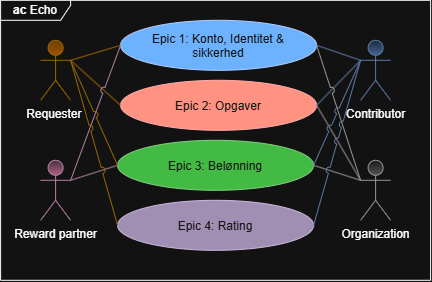

The diagram above was exported from draw.io. Its source (the exported page's mxGraphModel, read from the mxfile embedded in the PNG):
<mxGraphModel dx="760" dy="495" grid="1" gridSize="10" guides="1" tooltips="1" connect="1" arrows="1" fold="1" page="1" pageScale="1" pageWidth="827" pageHeight="1169" math="0" shadow="0">
  <root>
    <mxCell id="0" />
    <mxCell id="1" parent="0" />
    <mxCell id="2" parent="1" style="shape=umlActor;verticalLabelPosition=bottom;verticalAlign=top;html=1;outlineConnect=0;fillColor=#ffcd28;strokeColor=#d79b00;gradientColor=#ffa500;" value="Requester&amp;nbsp;" vertex="1">
      <mxGeometry height="60" width="30" x="350" y="720" as="geometry" />
    </mxCell>
    <mxCell id="3" parent="1" style="shape=umlActor;verticalLabelPosition=bottom;verticalAlign=top;html=1;outlineConnect=0;fillColor=#dae8fc;strokeColor=#6c8ebf;gradientColor=#7ea6e0;" value="Contributor" vertex="1">
      <mxGeometry height="60" width="30" x="670" y="720" as="geometry" />
    </mxCell>
    <mxCell id="4" parent="1" style="shape=umlActor;verticalLabelPosition=bottom;verticalAlign=top;html=1;outlineConnect=0;fillColor=#f5f5f5;gradientColor=#b3b3b3;strokeColor=#666666;" value="Organization" vertex="1">
      <mxGeometry height="60" width="30" x="670" y="840" as="geometry" />
    </mxCell>
    <mxCell id="5" parent="1" style="shape=umlFrame;whiteSpace=wrap;html=1;pointerEvents=0;width=70;height=20;" value="&lt;b&gt;ac &lt;/b&gt;Echo" vertex="1">
      <mxGeometry height="280" width="430" x="310" y="680" as="geometry" />
    </mxCell>
    <mxCell id="6" parent="1" style="shape=umlActor;verticalLabelPosition=bottom;verticalAlign=top;html=1;outlineConnect=0;fillColor=#e6d0de;gradientColor=#d5739d;strokeColor=#996185;" value="Reward partner" vertex="1">
      <mxGeometry height="60" width="30" x="350" y="840" as="geometry" />
    </mxCell>
    <mxCell id="7" parent="1" style="ellipse;whiteSpace=wrap;html=1;shapeInside=1;fillColor=#0050ef;fontColor=#ffffff;strokeColor=#001DBC;" value="Epic 1: Konto, Identitet &amp;amp; sikkerhed" vertex="1">
      <mxGeometry height="50" width="196" x="430" y="700" as="geometry" />
    </mxCell>
    <mxCell id="8" parent="1" style="ellipse;whiteSpace=wrap;html=1;shapeInside=1;fillColor=#e51400;fontColor=#ffffff;strokeColor=#B20000;" value="Epic 2: Opgaver" vertex="1">
      <mxGeometry height="50" width="196" x="430" y="760" as="geometry" />
    </mxCell>
    <mxCell id="9" parent="1" style="ellipse;whiteSpace=wrap;html=1;shapeInside=1;fillColor=#008a00;fontColor=#ffffff;strokeColor=#005700;fontStyle=0" value="Epic 3: Belønning" vertex="1">
      <mxGeometry height="50" width="196" x="427" y="820" as="geometry" />
    </mxCell>
    <mxCell id="10" parent="1" style="ellipse;whiteSpace=wrap;html=1;shapeInside=1;fillColor=#76608a;fontColor=#ffffff;strokeColor=#432D57;fontStyle=0" value="Epic 4: Rating" vertex="1">
      <mxGeometry height="50" width="196" x="427" y="880" as="geometry" />
    </mxCell>
    <mxCell id="11" edge="1" parent="1" source="2" style="endArrow=none;html=1;rounded=0;exitX=1;exitY=0.3333333333333333;exitDx=0;exitDy=0;exitPerimeter=0;entryX=0;entryY=0.5;entryDx=0;entryDy=0;fillColor=#ffcd28;gradientColor=#ffa500;strokeColor=#d79b00;" target="7" value="">
      <mxGeometry height="50" relative="1" width="50" as="geometry">
        <mxPoint x="400" y="800" as="sourcePoint" />
        <mxPoint x="450" y="750" as="targetPoint" />
      </mxGeometry>
    </mxCell>
    <mxCell id="12" edge="1" parent="1" source="8" style="endArrow=none;html=1;rounded=0;entryX=1;entryY=0.3333333333333333;entryDx=0;entryDy=0;entryPerimeter=0;exitX=0;exitY=0.5;exitDx=0;exitDy=0;fillColor=#ffcd28;gradientColor=#ffa500;strokeColor=#d79b00;" target="2" value="">
      <mxGeometry height="50" relative="1" width="50" as="geometry">
        <mxPoint x="220" y="900" as="sourcePoint" />
        <mxPoint x="270" y="850" as="targetPoint" />
      </mxGeometry>
    </mxCell>
    <mxCell id="13" edge="1" parent="1" source="8" style="endArrow=none;html=1;rounded=0;entryX=0;entryY=0.3333333333333333;entryDx=0;entryDy=0;entryPerimeter=0;exitX=1;exitY=0.5;exitDx=0;exitDy=0;fillColor=#dae8fc;strokeColor=#6c8ebf;gradientColor=#7ea6e0;jumpStyle=arc;" target="3" value="">
      <mxGeometry height="50" relative="1" width="50" as="geometry">
        <mxPoint x="270" y="970" as="sourcePoint" />
        <mxPoint x="320" y="920" as="targetPoint" />
      </mxGeometry>
    </mxCell>
    <mxCell id="14" edge="1" parent="1" source="7" style="endArrow=none;html=1;rounded=0;entryX=0;entryY=0.3333333333333333;entryDx=0;entryDy=0;entryPerimeter=0;exitX=1;exitY=0.5;exitDx=0;exitDy=0;fillColor=#dae8fc;strokeColor=#6c8ebf;gradientColor=#7ea6e0;jumpStyle=arc;" target="3" value="">
      <mxGeometry height="50" relative="1" width="50" as="geometry">
        <mxPoint x="220" y="930" as="sourcePoint" />
        <mxPoint x="270" y="880" as="targetPoint" />
      </mxGeometry>
    </mxCell>
    <mxCell id="15" edge="1" parent="1" source="7" style="endArrow=none;html=1;rounded=0;entryX=1;entryY=0.3333333333333333;entryDx=0;entryDy=0;entryPerimeter=0;exitX=0;exitY=0.5;exitDx=0;exitDy=0;jumpStyle=arc;fillColor=#e6d0de;gradientColor=#d5739d;strokeColor=#996185;" target="6" value="">
      <mxGeometry height="50" relative="1" width="50" as="geometry">
        <mxPoint x="220" y="970" as="sourcePoint" />
        <mxPoint x="270" y="920" as="targetPoint" />
      </mxGeometry>
    </mxCell>
    <mxCell id="16" edge="1" parent="1" source="4" style="endArrow=none;html=1;rounded=0;exitX=0;exitY=0.3333333333333333;exitDx=0;exitDy=0;exitPerimeter=0;entryX=1;entryY=0.5;entryDx=0;entryDy=0;fillColor=#f5f5f5;gradientColor=#b3b3b3;strokeColor=#666666;jumpStyle=arc;" target="7" value="">
      <mxGeometry height="50" relative="1" width="50" as="geometry">
        <mxPoint x="820" y="920" as="sourcePoint" />
        <mxPoint x="870" y="870" as="targetPoint" />
      </mxGeometry>
    </mxCell>
    <mxCell id="17" edge="1" parent="1" source="8" style="endArrow=none;html=1;rounded=0;entryX=0;entryY=0.3333333333333333;entryDx=0;entryDy=0;entryPerimeter=0;exitX=1;exitY=0.5;exitDx=0;exitDy=0;fillColor=#f5f5f5;gradientColor=#b3b3b3;strokeColor=#666666;jumpStyle=arc;" target="4" value="">
      <mxGeometry height="50" relative="1" width="50" as="geometry">
        <mxPoint x="200" y="910" as="sourcePoint" />
        <mxPoint x="250" y="860" as="targetPoint" />
      </mxGeometry>
    </mxCell>
    <mxCell id="18" edge="1" parent="1" source="9" style="rounded=0;orthogonalLoop=1;jettySize=auto;html=1;exitX=0;exitY=0.5;exitDx=0;exitDy=0;entryX=1;entryY=0.3333333333333333;entryDx=0;entryDy=0;entryPerimeter=0;endArrow=none;endFill=0;fillColor=#e6d0de;gradientColor=#d5739d;strokeColor=#996185;" target="6">
      <mxGeometry relative="1" as="geometry" />
    </mxCell>
    <mxCell id="19" edge="1" parent="1" source="9" style="endArrow=none;html=1;rounded=0;entryX=0;entryY=0.3333333333333333;entryDx=0;entryDy=0;entryPerimeter=0;exitX=1;exitY=0.5;exitDx=0;exitDy=0;fillColor=#dae8fc;strokeColor=#6c8ebf;gradientColor=#7ea6e0;jumpStyle=arc;" target="3" value="">
      <mxGeometry height="50" relative="1" width="50" as="geometry">
        <mxPoint x="200" y="910" as="sourcePoint" />
        <mxPoint x="250" y="860" as="targetPoint" />
      </mxGeometry>
    </mxCell>
    <mxCell id="20" edge="1" parent="1" source="9" style="endArrow=none;html=1;rounded=0;entryX=1;entryY=0.3333333333333333;entryDx=0;entryDy=0;entryPerimeter=0;exitX=0;exitY=0.5;exitDx=0;exitDy=0;jumpStyle=arc;fillColor=#ffcd28;gradientColor=#ffa500;strokeColor=#d79b00;" target="2" value="">
      <mxGeometry height="50" relative="1" width="50" as="geometry">
        <mxPoint x="200" y="840" as="sourcePoint" />
        <mxPoint x="250" y="790" as="targetPoint" />
      </mxGeometry>
    </mxCell>
    <mxCell id="21" edge="1" parent="1" source="9" style="endArrow=none;html=1;rounded=0;entryX=0;entryY=0.3333333333333333;entryDx=0;entryDy=0;entryPerimeter=0;exitX=1;exitY=0.5;exitDx=0;exitDy=0;fillColor=#f5f5f5;gradientColor=#b3b3b3;strokeColor=#666666;jumpStyle=arc;" target="4" value="">
      <mxGeometry height="50" relative="1" width="50" as="geometry">
        <mxPoint x="220" y="840" as="sourcePoint" />
        <mxPoint x="270" y="790" as="targetPoint" />
      </mxGeometry>
    </mxCell>
    <mxCell id="22" edge="1" parent="1" source="10" style="rounded=0;orthogonalLoop=1;jettySize=auto;html=1;exitX=1;exitY=0.5;exitDx=0;exitDy=0;entryX=0;entryY=0.3333333333333333;entryDx=0;entryDy=0;entryPerimeter=0;endArrow=none;endFill=0;fillColor=#dae8fc;strokeColor=#6c8ebf;gradientColor=#7ea6e0;jumpStyle=arc;" target="3">
      <mxGeometry relative="1" as="geometry" />
    </mxCell>
    <mxCell id="23" edge="1" parent="1" source="10" style="endArrow=none;html=1;rounded=0;entryX=1;entryY=0.3333333333333333;entryDx=0;entryDy=0;entryPerimeter=0;exitX=0;exitY=0.5;exitDx=0;exitDy=0;jumpStyle=arc;fillColor=#ffcd28;gradientColor=#ffa500;strokeColor=#d79b00;" target="2" value="">
      <mxGeometry height="50" relative="1" width="50" as="geometry">
        <mxPoint x="490" y="1060" as="sourcePoint" />
        <mxPoint x="460" y="1020" as="targetPoint" />
      </mxGeometry>
    </mxCell>
  </root>
</mxGraphModel>